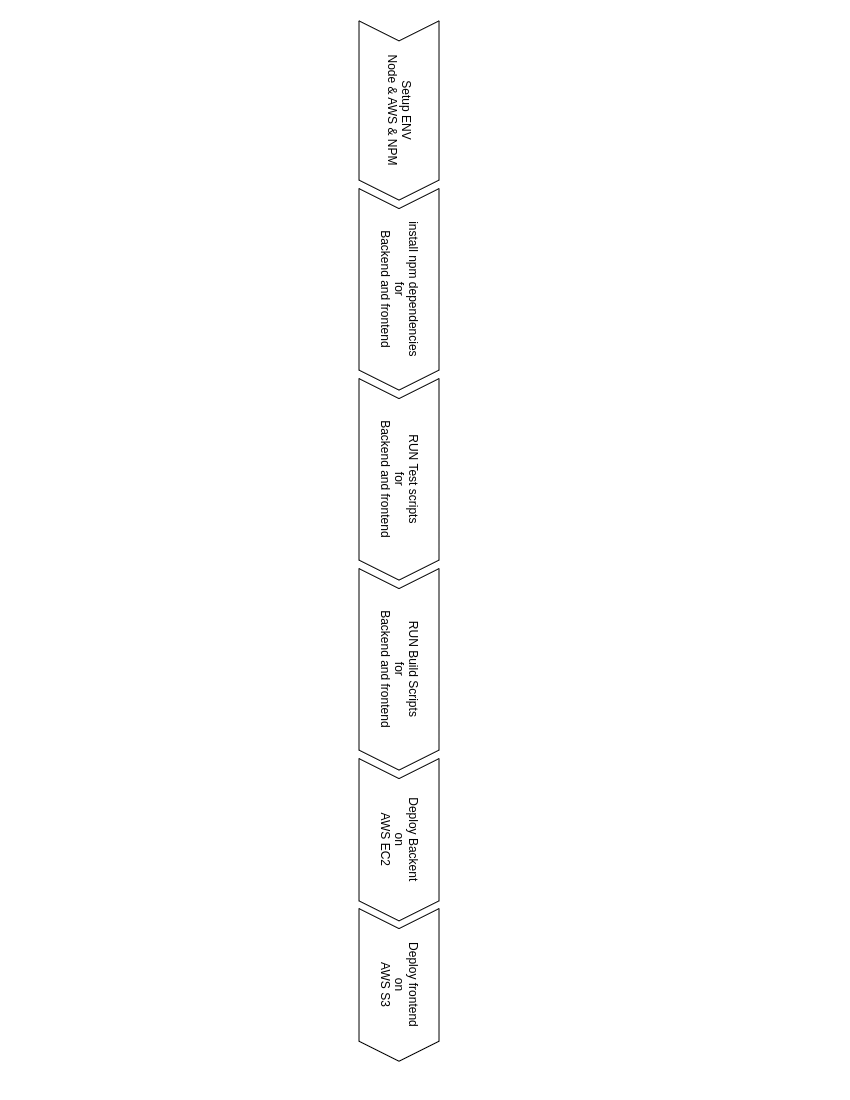

The diagram above was exported from draw.io. Its source (the exported page's mxGraphModel, read from the mxfile embedded in the PNG):
<mxGraphModel dx="1350" dy="1905" grid="1" gridSize="10" guides="1" tooltips="1" connect="1" arrows="1" fold="1" page="1" pageScale="1" pageWidth="850" pageHeight="1100" math="0" shadow="0">
  <root>
    <mxCell id="0" />
    <mxCell id="1" parent="0" />
    <mxCell id="nMQ8DJgbpxNbo_mZ__7Y-2" value="Setup ENV &#10;Node &amp; AWS &amp; NPM" style="shape=step;perimeter=stepPerimeter;fixedSize=1;points=[];rotation=90;" vertex="1" parent="1">
      <mxGeometry x="308.88" y="-1030" width="179.25" height="80" as="geometry" />
    </mxCell>
    <mxCell id="nMQ8DJgbpxNbo_mZ__7Y-7" value="install npm dependencies&#10;for&#10;Backend and frontend" style="shape=step;perimeter=stepPerimeter;fixedSize=1;points=[];rotation=90;" vertex="1" parent="1">
      <mxGeometry x="297.75" y="-851.13" width="201.5" height="80" as="geometry" />
    </mxCell>
    <mxCell id="nMQ8DJgbpxNbo_mZ__7Y-8" value="RUN Test scripts&#10;for&#10;Backend and frontend" style="shape=step;perimeter=stepPerimeter;fixedSize=1;points=[];rotation=90;" vertex="1" parent="1">
      <mxGeometry x="297.75" y="-661.13" width="201.5" height="80" as="geometry" />
    </mxCell>
    <mxCell id="nMQ8DJgbpxNbo_mZ__7Y-9" value="RUN Build Scripts&#10;for&#10;Backend and frontend" style="shape=step;perimeter=stepPerimeter;fixedSize=1;points=[];rotation=90;" vertex="1" parent="1">
      <mxGeometry x="297.75" y="-471.13" width="201.5" height="80" as="geometry" />
    </mxCell>
    <mxCell id="nMQ8DJgbpxNbo_mZ__7Y-10" value="Deploy Backent&#10;on&#10;AWS EC2" style="shape=step;perimeter=stepPerimeter;fixedSize=1;points=[];rotation=90;" vertex="1" parent="1">
      <mxGeometry x="317.38" y="-300.75" width="162.25" height="80" as="geometry" />
    </mxCell>
    <mxCell id="nMQ8DJgbpxNbo_mZ__7Y-11" value="Deploy frontend&#10;on&#10;AWS S3" style="shape=step;perimeter=stepPerimeter;fixedSize=1;points=[];rotation=90;" vertex="1" parent="1">
      <mxGeometry x="322.2" y="-155.57" width="152.62" height="80" as="geometry" />
    </mxCell>
  </root>
</mxGraphModel>